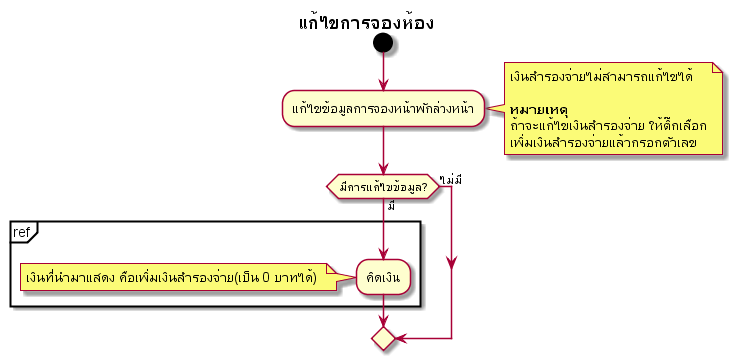

The diagram above was rendered by PlantUML. Its source (embedded in the PNG):
@startuml
title แก้ไขการจองห้อง
start
:แก้ไขข้อมูลการจองหน้าพักล่วงหน้า;
note right
เงินสำรองจ่ายไม่สามารถแก้ไขได้

**หมายเหตุ**
ถ้าจะแก้ไขเงินสำรองจ่าย ให้ติ๊กเลือก
เพิ่มเงินสำรองจ่ายแล้วกรอกตัวเลข
end note
if(มีการแก้ไขข้อมูล?) then (มี);
partition ref {
	:คิดเงิน;
}
note left
เงินที่นำมาแสดง คือเพิ่มเงินสำรองจ่าย(เป็น 0 บาทได้) 
end note
else(ไม่มี)

@enduml